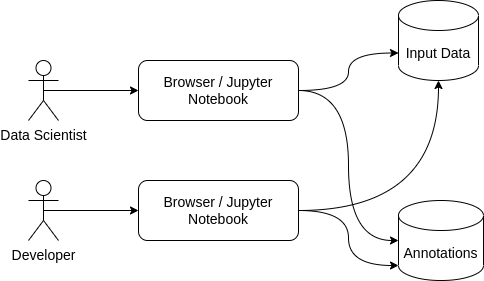

The diagram above was exported from draw.io. Its source (the exported page's mxGraphModel, read from the mxfile embedded in the PNG):
<mxGraphModel dx="486" dy="468" grid="1" gridSize="10" guides="1" tooltips="1" connect="1" arrows="1" fold="1" page="1" pageScale="1" pageWidth="850" pageHeight="1100" math="0" shadow="0">
  <root>
    <mxCell id="0" />
    <mxCell id="1" parent="0" />
    <mxCell id="eSn8gZwcT5WPfVuaQBiW-6" style="edgeStyle=orthogonalEdgeStyle;rounded=0;orthogonalLoop=1;jettySize=auto;html=1;exitX=0.5;exitY=0.5;exitDx=0;exitDy=0;exitPerimeter=0;entryX=0;entryY=0.5;entryDx=0;entryDy=0;" parent="1" source="eSn8gZwcT5WPfVuaQBiW-1" target="eSn8gZwcT5WPfVuaQBiW-5" edge="1">
      <mxGeometry relative="1" as="geometry" />
    </mxCell>
    <mxCell id="eSn8gZwcT5WPfVuaQBiW-1" value="Data Scientist" style="shape=umlActor;verticalLabelPosition=bottom;verticalAlign=top;html=1;outlineConnect=0;fontSize=14;" parent="1" vertex="1">
      <mxGeometry x="80" y="140" width="30" height="60" as="geometry" />
    </mxCell>
    <mxCell id="eSn8gZwcT5WPfVuaQBiW-3" value="Input Data" style="shape=cylinder3;whiteSpace=wrap;html=1;boundedLbl=1;backgroundOutline=1;size=15;fontSize=14;" parent="1" vertex="1">
      <mxGeometry x="450" y="80" width="80" height="80" as="geometry" />
    </mxCell>
    <mxCell id="eSn8gZwcT5WPfVuaQBiW-4" value="Annotations" style="shape=cylinder3;whiteSpace=wrap;html=1;boundedLbl=1;backgroundOutline=1;size=15;fontSize=14;" parent="1" vertex="1">
      <mxGeometry x="450" y="280" width="85" height="80" as="geometry" />
    </mxCell>
    <mxCell id="eSn8gZwcT5WPfVuaQBiW-9" style="edgeStyle=orthogonalEdgeStyle;rounded=0;orthogonalLoop=1;jettySize=auto;html=1;exitX=1;exitY=0.5;exitDx=0;exitDy=0;entryX=0;entryY=0;entryDx=0;entryDy=52.5;entryPerimeter=0;curved=1;" parent="1" source="eSn8gZwcT5WPfVuaQBiW-5" target="eSn8gZwcT5WPfVuaQBiW-3" edge="1">
      <mxGeometry relative="1" as="geometry" />
    </mxCell>
    <mxCell id="eSn8gZwcT5WPfVuaQBiW-10" style="edgeStyle=orthogonalEdgeStyle;rounded=0;orthogonalLoop=1;jettySize=auto;html=1;exitX=1;exitY=0.5;exitDx=0;exitDy=0;entryX=0;entryY=0.5;entryDx=0;entryDy=0;entryPerimeter=0;curved=1;" parent="1" source="eSn8gZwcT5WPfVuaQBiW-5" target="eSn8gZwcT5WPfVuaQBiW-4" edge="1">
      <mxGeometry relative="1" as="geometry" />
    </mxCell>
    <mxCell id="eSn8gZwcT5WPfVuaQBiW-5" value="Browser / Jupyter Notebook" style="rounded=1;whiteSpace=wrap;html=1;fontSize=14;" parent="1" vertex="1">
      <mxGeometry x="190" y="140" width="160" height="60" as="geometry" />
    </mxCell>
    <mxCell id="eSn8gZwcT5WPfVuaQBiW-11" style="edgeStyle=orthogonalEdgeStyle;rounded=0;orthogonalLoop=1;jettySize=auto;html=1;exitX=0.5;exitY=0.5;exitDx=0;exitDy=0;exitPerimeter=0;entryX=0;entryY=0.5;entryDx=0;entryDy=0;" parent="1" source="eSn8gZwcT5WPfVuaQBiW-12" target="eSn8gZwcT5WPfVuaQBiW-13" edge="1">
      <mxGeometry relative="1" as="geometry" />
    </mxCell>
    <mxCell id="eSn8gZwcT5WPfVuaQBiW-12" value="Developer" style="shape=umlActor;verticalLabelPosition=bottom;verticalAlign=top;html=1;outlineConnect=0;fontSize=14;" parent="1" vertex="1">
      <mxGeometry x="80" y="260" width="30" height="60" as="geometry" />
    </mxCell>
    <mxCell id="eSn8gZwcT5WPfVuaQBiW-16" style="edgeStyle=orthogonalEdgeStyle;rounded=0;orthogonalLoop=1;jettySize=auto;html=1;exitX=1;exitY=0.5;exitDx=0;exitDy=0;entryX=0.5;entryY=1;entryDx=0;entryDy=0;entryPerimeter=0;curved=1;" parent="1" source="eSn8gZwcT5WPfVuaQBiW-13" target="eSn8gZwcT5WPfVuaQBiW-3" edge="1">
      <mxGeometry relative="1" as="geometry" />
    </mxCell>
    <mxCell id="eSn8gZwcT5WPfVuaQBiW-17" style="edgeStyle=orthogonalEdgeStyle;rounded=0;orthogonalLoop=1;jettySize=auto;html=1;exitX=1;exitY=0.5;exitDx=0;exitDy=0;entryX=0;entryY=1;entryDx=0;entryDy=-15;entryPerimeter=0;curved=1;" parent="1" source="eSn8gZwcT5WPfVuaQBiW-13" target="eSn8gZwcT5WPfVuaQBiW-4" edge="1">
      <mxGeometry relative="1" as="geometry" />
    </mxCell>
    <mxCell id="eSn8gZwcT5WPfVuaQBiW-13" value="Browser / Jupyter Notebook" style="rounded=1;whiteSpace=wrap;html=1;fontSize=14;" parent="1" vertex="1">
      <mxGeometry x="190" y="260" width="160" height="60" as="geometry" />
    </mxCell>
  </root>
</mxGraphModel>